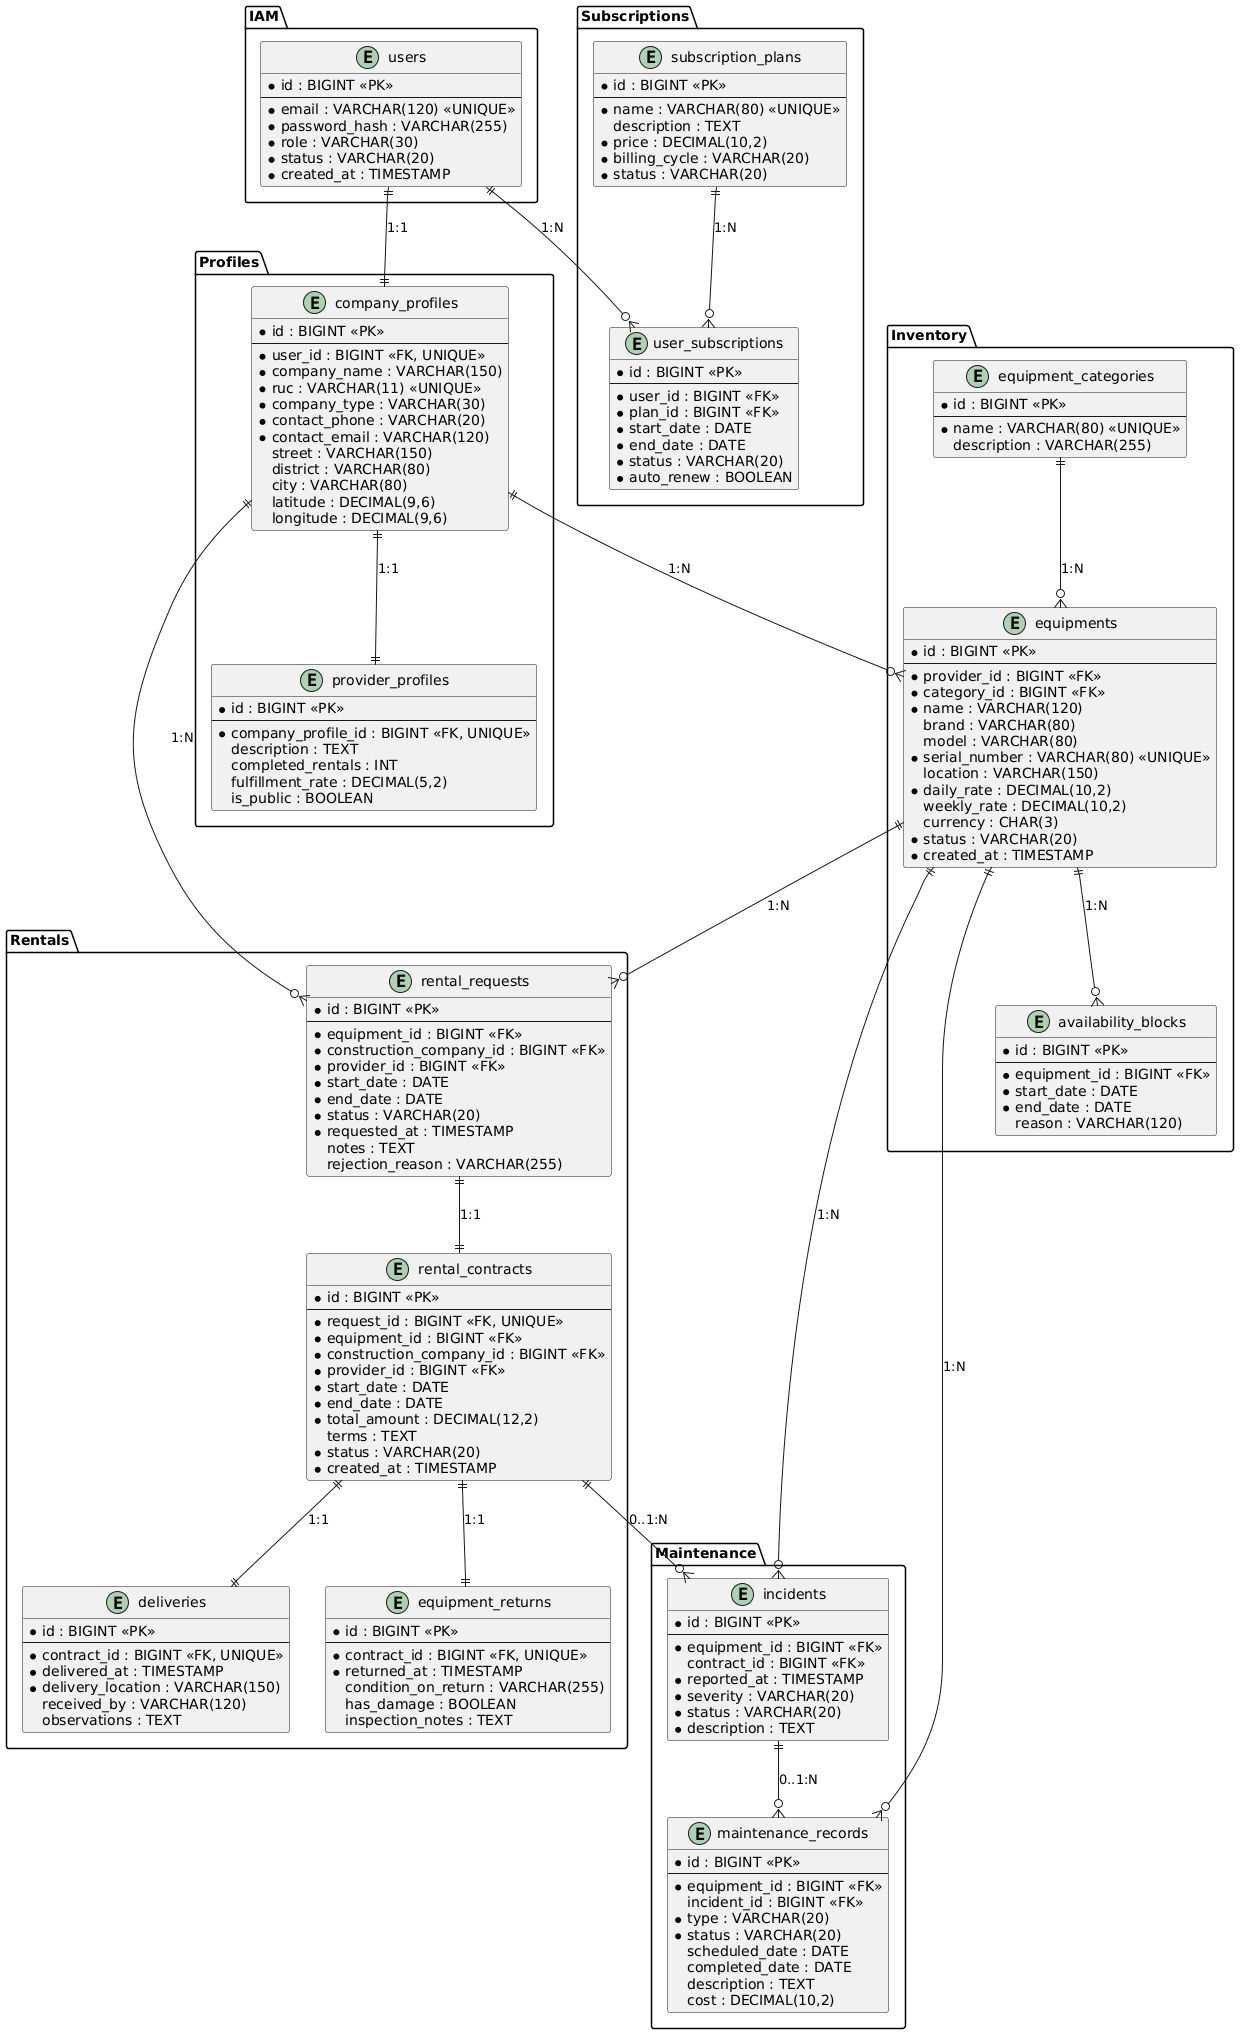

The diagram above was rendered by PlantUML. Its source (embedded in the PNG):
@startuml
package "IAM" {
    entity "users" as users {
        * id : BIGINT <<PK>>
        --
        * email : VARCHAR(120) <<UNIQUE>>
        * password_hash : VARCHAR(255)
        * role : VARCHAR(30)
        * status : VARCHAR(20)
        * created_at : TIMESTAMP
    }
}

package "Profiles" {
    entity "company_profiles" as company_profiles {
        * id : BIGINT <<PK>>
        --
        * user_id : BIGINT <<FK, UNIQUE>>
        * company_name : VARCHAR(150)
        * ruc : VARCHAR(11) <<UNIQUE>>
        * company_type : VARCHAR(30)
        * contact_phone : VARCHAR(20)
        * contact_email : VARCHAR(120)
        street : VARCHAR(150)
        district : VARCHAR(80)
        city : VARCHAR(80)
        latitude : DECIMAL(9,6)
        longitude : DECIMAL(9,6)
    }

    entity "provider_profiles" as provider_profiles {
        * id : BIGINT <<PK>>
        --
        * company_profile_id : BIGINT <<FK, UNIQUE>>
        description : TEXT
        completed_rentals : INT
        fulfillment_rate : DECIMAL(5,2)
        is_public : BOOLEAN
    }
}

package "Subscriptions" {
    entity "subscription_plans" as subscription_plans {
        * id : BIGINT <<PK>>
        --
        * name : VARCHAR(80) <<UNIQUE>>
        description : TEXT
        * price : DECIMAL(10,2)
        * billing_cycle : VARCHAR(20)
        * status : VARCHAR(20)
    }

    entity "user_subscriptions" as user_subscriptions {
        * id : BIGINT <<PK>>
        --
        * user_id : BIGINT <<FK>>
        * plan_id : BIGINT <<FK>>
        * start_date : DATE
        * end_date : DATE
        * status : VARCHAR(20)
        * auto_renew : BOOLEAN
    }
}

package "Inventory" {
    entity "equipment_categories" as equipment_categories {
        * id : BIGINT <<PK>>
        --
        * name : VARCHAR(80) <<UNIQUE>>
        description : VARCHAR(255)
    }

    entity "equipments" as equipments {
        * id : BIGINT <<PK>>
        --
        * provider_id : BIGINT <<FK>>
        * category_id : BIGINT <<FK>>
        * name : VARCHAR(120)
        brand : VARCHAR(80)
        model : VARCHAR(80)
        * serial_number : VARCHAR(80) <<UNIQUE>>
        location : VARCHAR(150)
        * daily_rate : DECIMAL(10,2)
        weekly_rate : DECIMAL(10,2)
        currency : CHAR(3)
        * status : VARCHAR(20)
        * created_at : TIMESTAMP
    }

    entity "availability_blocks" as availability_blocks {
        * id : BIGINT <<PK>>
        --
        * equipment_id : BIGINT <<FK>>
        * start_date : DATE
        * end_date : DATE
        reason : VARCHAR(120)
    }
}

package "Rentals" {
    entity "rental_requests" as rental_requests {
        * id : BIGINT <<PK>>
        --
        * equipment_id : BIGINT <<FK>>
        * construction_company_id : BIGINT <<FK>>
        * provider_id : BIGINT <<FK>>
        * start_date : DATE
        * end_date : DATE
        * status : VARCHAR(20)
        * requested_at : TIMESTAMP
        notes : TEXT
        rejection_reason : VARCHAR(255)
    }

    entity "rental_contracts" as rental_contracts {
        * id : BIGINT <<PK>>
        --
        * request_id : BIGINT <<FK, UNIQUE>>
        * equipment_id : BIGINT <<FK>>
        * construction_company_id : BIGINT <<FK>>
        * provider_id : BIGINT <<FK>>
        * start_date : DATE
        * end_date : DATE
        * total_amount : DECIMAL(12,2)
        terms : TEXT
        * status : VARCHAR(20)
        * created_at : TIMESTAMP
    }

    entity "deliveries" as deliveries {
        * id : BIGINT <<PK>>
        --
        * contract_id : BIGINT <<FK, UNIQUE>>
        * delivered_at : TIMESTAMP
        * delivery_location : VARCHAR(150)
        received_by : VARCHAR(120)
        observations : TEXT
    }

    entity "equipment_returns" as equipment_returns {
        * id : BIGINT <<PK>>
        --
        * contract_id : BIGINT <<FK, UNIQUE>>
        * returned_at : TIMESTAMP
        condition_on_return : VARCHAR(255)
        has_damage : BOOLEAN
        inspection_notes : TEXT
    }
}

package "Maintenance" {
    entity "incidents" as incidents {
        * id : BIGINT <<PK>>
        --
        * equipment_id : BIGINT <<FK>>
        contract_id : BIGINT <<FK>>
        * reported_at : TIMESTAMP
        * severity : VARCHAR(20)
        * status : VARCHAR(20)
        * description : TEXT
    }

    entity "maintenance_records" as maintenance_records {
        * id : BIGINT <<PK>>
        --
        * equipment_id : BIGINT <<FK>>
        incident_id : BIGINT <<FK>>
        * type : VARCHAR(20)
        * status : VARCHAR(20)
        scheduled_date : DATE
        completed_date : DATE
        description : TEXT
        cost : DECIMAL(10,2)
    }
}

' Relaciones
users ||--|| company_profiles : "1:1"
company_profiles ||--|| provider_profiles : "1:1"

users ||--o{ user_subscriptions : "1:N"
subscription_plans ||--o{ user_subscriptions : "1:N"

company_profiles ||--o{ equipments : "1:N"
equipment_categories ||--o{ equipments : "1:N"
equipments ||--o{ availability_blocks : "1:N"

equipments ||--o{ rental_requests : "1:N"
company_profiles ||--o{ rental_requests : "1:N"
rental_requests ||--|| rental_contracts : "1:1"
rental_contracts ||--|| deliveries : "1:1"
rental_contracts ||--|| equipment_returns : "1:1"

equipments ||--o{ incidents : "1:N"
rental_contracts ||--o{ incidents : "0..1:N"
equipments ||--o{ maintenance_records : "1:N"
incidents ||--o{ maintenance_records : "0..1:N"
@enduml